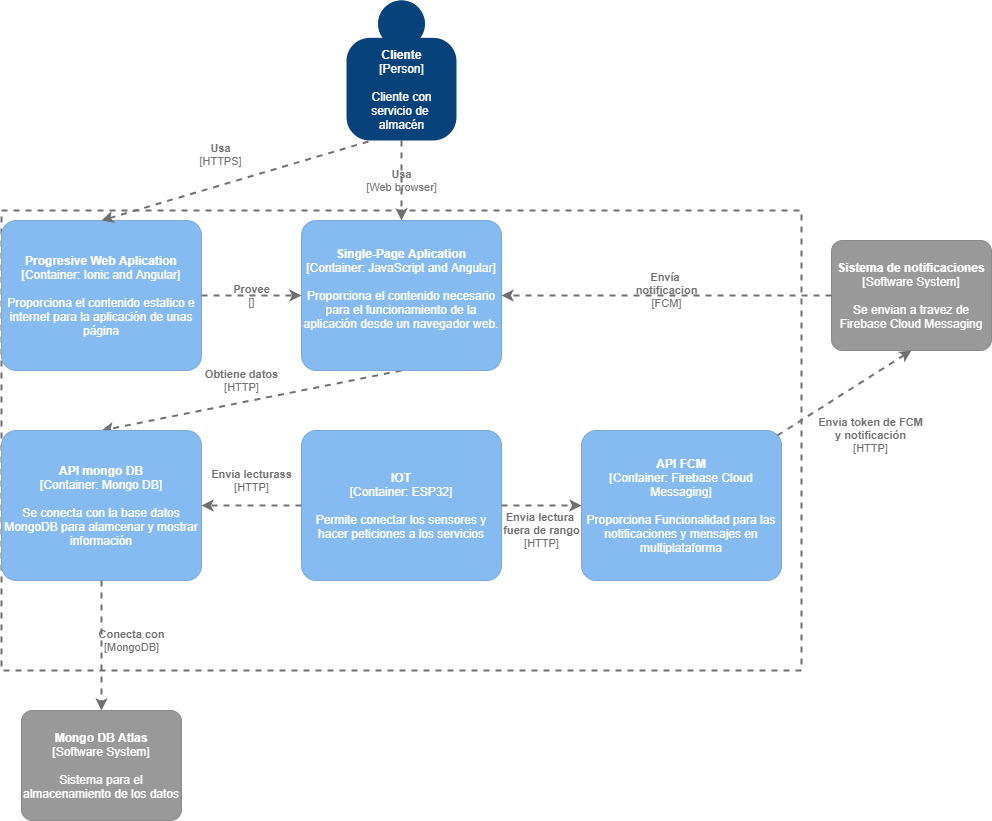

The diagram above was exported from draw.io. Its source (the exported page's mxGraphModel, read from the mxfile embedded in the PNG):
<mxGraphModel dx="1596" dy="575" grid="1" gridSize="10" guides="1" tooltips="1" connect="1" arrows="1" fold="1" page="1" pageScale="1" pageWidth="827" pageHeight="1169" math="0" shadow="0">
  <root>
    <mxCell id="0" />
    <mxCell id="1" parent="0" />
    <mxCell id="3" value="" style="rounded=0;whiteSpace=wrap;html=1;dashed=1;strokeWidth=2;fillColor=none;glass=0;shadow=0;sketch=0;strokeColor=#707070;" vertex="1" parent="1">
      <mxGeometry y="210" width="800" height="460" as="geometry" />
    </mxCell>
    <object placeholders="1" c4Name="Sistema de notificaciones" c4Type="Software System" c4Description="Se envian a travez de Firebase Cloud Messaging" label="&lt;b&gt;%c4Name%&lt;/b&gt;&lt;div&gt;[%c4Type%]&lt;/div&gt;&lt;br&gt;&lt;div&gt;%c4Description%&lt;/div&gt;" id="4">
      <mxCell style="rounded=1;whiteSpace=wrap;html=1;labelBackgroundColor=none;fillColor=#999999;fontColor=#ffffff;align=center;arcSize=10;strokeColor=#8A8A8A;metaEdit=1;metaData={&quot;c4Type&quot;:{&quot;editable&quot;:false}};points=[[0.25,0,0],[0.5,0,0],[0.75,0,0],[1,0.25,0],[1,0.5,0],[1,0.75,0],[0.75,1,0],[0.5,1,0],[0.25,1,0],[0,0.75,0],[0,0.5,0],[0,0.25,0]];" vertex="1" parent="1">
        <mxGeometry x="830" y="240" width="160" height="110.00000000000001" as="geometry" />
      </mxCell>
    </object>
    <object placeholders="1" c4Type="Relationship" c4Technology="Web browser" c4Description="Usa" label="&lt;div style=&quot;text-align: left&quot;&gt;&lt;div style=&quot;text-align: center&quot;&gt;&lt;b&gt;%c4Description%&lt;/b&gt;&lt;/div&gt;&lt;div style=&quot;text-align: center&quot;&gt;[%c4Technology%]&lt;/div&gt;&lt;/div&gt;" id="5">
      <mxCell style="edgeStyle=none;rounded=0;html=1;entryX=0.5;entryY=0;jettySize=auto;orthogonalLoop=1;strokeColor=#707070;strokeWidth=2;fontColor=#707070;jumpStyle=none;dashed=1;metaEdit=1;metaData={&quot;c4Type&quot;:{&quot;editable&quot;:false}};exitX=0.5;exitY=1;exitDx=0;exitDy=0;exitPerimeter=0;entryDx=0;entryDy=0;entryPerimeter=0;labelBackgroundColor=none;" edge="1" parent="1" source="8" target="10">
        <mxGeometry width="160" relative="1" as="geometry">
          <mxPoint x="362.5" y="100" as="sourcePoint" />
          <mxPoint x="360" y="180" as="targetPoint" />
        </mxGeometry>
      </mxCell>
    </object>
    <object placeholders="1" c4Type="Relationship" c4Technology="HTTP" c4Description="Obtiene datos" label="&lt;div style=&quot;text-align: left&quot;&gt;&lt;div style=&quot;text-align: center&quot;&gt;&lt;b&gt;%c4Description%&lt;/b&gt;&lt;/div&gt;&lt;div style=&quot;text-align: center&quot;&gt;[%c4Technology%]&lt;/div&gt;&lt;/div&gt;" id="6">
      <mxCell style="edgeStyle=none;rounded=0;html=1;jettySize=auto;orthogonalLoop=1;strokeColor=#707070;strokeWidth=2;fontColor=#707070;jumpStyle=none;dashed=1;metaEdit=1;metaData={&quot;c4Type&quot;:{&quot;editable&quot;:false}};exitX=0.5;exitY=1;exitDx=0;exitDy=0;exitPerimeter=0;labelBackgroundColor=none;entryX=0.5;entryY=0;entryDx=0;entryDy=0;entryPerimeter=0;" edge="1" parent="1" source="10" target="13">
        <mxGeometry x="0.0385" y="-22" width="160" relative="1" as="geometry">
          <mxPoint x="300" y="565" as="sourcePoint" />
          <mxPoint x="189" y="564" as="targetPoint" />
          <mxPoint as="offset" />
        </mxGeometry>
      </mxCell>
    </object>
    <object placeholders="1" c4Type="Relationship" c4Technology="FCM" c4Description="Envía &#10;notificacion" label="&lt;div style=&quot;text-align: left&quot;&gt;&lt;div style=&quot;text-align: center&quot;&gt;&lt;b&gt;%c4Description%&lt;/b&gt;&lt;/div&gt;&lt;div style=&quot;text-align: center&quot;&gt;[%c4Technology%]&lt;/div&gt;&lt;/div&gt;" id="7">
      <mxCell style="edgeStyle=none;rounded=0;html=1;jettySize=auto;orthogonalLoop=1;strokeColor=#707070;strokeWidth=2;fontColor=#707070;jumpStyle=none;dashed=1;metaEdit=1;metaData={&quot;c4Type&quot;:{&quot;editable&quot;:false}};labelBackgroundColor=none;exitX=0;exitY=0.5;exitDx=0;exitDy=0;exitPerimeter=0;entryX=1;entryY=0.5;entryDx=0;entryDy=0;entryPerimeter=0;" edge="1" parent="1" source="4" target="10">
        <mxGeometry y="-5" width="160" relative="1" as="geometry">
          <mxPoint x="475" y="440" as="sourcePoint" />
          <mxPoint x="530" y="290" as="targetPoint" />
          <mxPoint as="offset" />
        </mxGeometry>
      </mxCell>
    </object>
    <object placeholders="1" c4Name="Cliente" c4Type="Person" c4Description="Cliente con&#10; servicio de &#10;almacén" label="&lt;b&gt;%c4Name%&lt;/b&gt;&lt;div&gt;[%c4Type%]&lt;/div&gt;&lt;br&gt;&lt;div&gt;%c4Description%&lt;/div&gt;" id="8">
      <mxCell style="html=1;dashed=0;whitespace=wrap;fillColor=#08427b;strokeColor=none;fontColor=#ffffff;shape=mxgraph.c4.person;align=center;metaEdit=1;points=[[0.5,0,0],[1,0.5,0],[1,0.75,0],[0.75,1,0],[0.5,1,0],[0.25,1,0],[0,0.75,0],[0,0.5,0]];metaData={&quot;c4Type&quot;:{&quot;editable&quot;:false}};" vertex="1" parent="1">
        <mxGeometry x="345" width="110.00000000000001" height="140" as="geometry" />
      </mxCell>
    </object>
    <object placeholders="1" c4Name="Progresive Web Aplication" c4Type="Container" c4Technology="Ionic and Angular" c4Description="Proporciona el contenido estatico e internet para la aplicación de unas página" label="&lt;b&gt;%c4Name%&lt;/b&gt;&lt;div&gt;[%c4Type%: %c4Technology%]&lt;/div&gt;&lt;br&gt;&lt;div&gt;%c4Description%&lt;/div&gt;" id="9">
      <mxCell style="rounded=1;whiteSpace=wrap;html=1;labelBackgroundColor=none;fillColor=#85BBF0;fontColor=#ffffff;align=center;arcSize=10;strokeColor=#78A8D8;metaEdit=1;metaData={&quot;c4Type&quot;:{&quot;editable&quot;:false}};points=[[0.25,0,0],[0.5,0,0],[0.75,0,0],[1,0.25,0],[1,0.5,0],[1,0.75,0],[0.75,1,0],[0.5,1,0],[0.25,1,0],[0,0.75,0],[0,0.5,0],[0,0.25,0]];" vertex="1" parent="1">
        <mxGeometry y="220" width="200" height="150" as="geometry" />
      </mxCell>
    </object>
    <object placeholders="1" c4Name="Single-Page Aplication" c4Type="Container" c4Technology="JavaScript and Angular" c4Description="Proporciona el contenido necesario para el funcionamiento de la aplicación desde un navegador web.&#10;&#10;" label="&lt;b&gt;%c4Name%&lt;/b&gt;&lt;div&gt;[%c4Type%: %c4Technology%]&lt;/div&gt;&lt;br&gt;&lt;div&gt;%c4Description%&lt;/div&gt;" id="10">
      <mxCell style="rounded=1;whiteSpace=wrap;html=1;labelBackgroundColor=none;fillColor=#85BBF0;fontColor=#ffffff;align=center;arcSize=10;strokeColor=#78A8D8;metaEdit=1;metaData={&quot;c4Type&quot;:{&quot;editable&quot;:false}};points=[[0.25,0,0],[0.5,0,0],[0.75,0,0],[1,0.25,0],[1,0.5,0],[1,0.75,0],[0.75,1,0],[0.5,1,0],[0.25,1,0],[0,0.75,0],[0,0.5,0],[0,0.25,0]];" vertex="1" parent="1">
        <mxGeometry x="300" y="220" width="200" height="150" as="geometry" />
      </mxCell>
    </object>
    <object placeholders="1" c4Type="Relationship" c4Technology="HTTPS" c4Description="Usa" label="&lt;div style=&quot;text-align: left&quot;&gt;&lt;div style=&quot;text-align: center&quot;&gt;&lt;b&gt;%c4Description%&lt;/b&gt;&lt;/div&gt;&lt;div style=&quot;text-align: center&quot;&gt;[%c4Technology%]&lt;/div&gt;&lt;/div&gt;" id="11">
      <mxCell style="edgeStyle=none;rounded=0;html=1;entryX=0.5;entryY=0;jettySize=auto;orthogonalLoop=1;strokeColor=#707070;strokeWidth=2;fontColor=#707070;jumpStyle=none;dashed=1;metaEdit=1;metaData={&quot;c4Type&quot;:{&quot;editable&quot;:false}};exitX=0.2;exitY=1.007;exitDx=0;exitDy=0;exitPerimeter=0;entryDx=0;entryDy=0;entryPerimeter=0;labelBackgroundColor=none;" edge="1" parent="1" source="8" target="9">
        <mxGeometry x="0.0567" y="-30" width="160" relative="1" as="geometry">
          <mxPoint x="227.5" y="110" as="sourcePoint" />
          <mxPoint x="260" y="190" as="targetPoint" />
          <mxPoint x="1" as="offset" />
        </mxGeometry>
      </mxCell>
    </object>
    <object placeholders="1" c4Type="Relationship" c4Technology="" c4Description="Provee" label="&lt;div style=&quot;text-align: left&quot;&gt;&lt;div style=&quot;text-align: center&quot;&gt;&lt;b&gt;%c4Description%&lt;/b&gt;&lt;/div&gt;&lt;div style=&quot;text-align: center&quot;&gt;[%c4Technology%]&lt;/div&gt;&lt;/div&gt;" id="12">
      <mxCell style="edgeStyle=none;rounded=0;html=1;entryX=0;entryY=0.5;jettySize=auto;orthogonalLoop=1;strokeColor=#707070;strokeWidth=2;fontColor=#707070;jumpStyle=none;dashed=1;metaEdit=1;metaData={&quot;c4Type&quot;:{&quot;editable&quot;:false}};exitX=1;exitY=0.5;exitDx=0;exitDy=0;exitPerimeter=0;entryDx=0;entryDy=0;entryPerimeter=0;labelBackgroundColor=none;" edge="1" parent="1" source="9" target="10">
        <mxGeometry width="160" relative="1" as="geometry">
          <mxPoint x="427.5" y="120" as="sourcePoint" />
          <mxPoint x="110" y="230" as="targetPoint" />
        </mxGeometry>
      </mxCell>
    </object>
    <object placeholders="1" c4Name="API mongo DB" c4Type="Container" c4Technology="Mongo DB" c4Description="Se conecta con la base datos MongoDB para alamcenar y mostrar información" label="&lt;b&gt;%c4Name%&lt;/b&gt;&lt;div&gt;[%c4Type%: %c4Technology%]&lt;/div&gt;&lt;br&gt;&lt;div&gt;%c4Description%&lt;/div&gt;" id="13">
      <mxCell style="rounded=1;whiteSpace=wrap;html=1;labelBackgroundColor=none;fillColor=#85BBF0;fontColor=#ffffff;align=center;arcSize=10;strokeColor=#78A8D8;metaEdit=1;metaData={&quot;c4Type&quot;:{&quot;editable&quot;:false}};points=[[0.25,0,0],[0.5,0,0],[0.75,0,0],[1,0.25,0],[1,0.5,0],[1,0.75,0],[0.75,1,0],[0.5,1,0],[0.25,1,0],[0,0.75,0],[0,0.5,0],[0,0.25,0]];" vertex="1" parent="1">
        <mxGeometry y="430" width="200" height="150" as="geometry" />
      </mxCell>
    </object>
    <object placeholders="1" c4Name="Mongo DB Atlas" c4Type="Software System" c4Description="Sistema para el almacenamiento de los datos" label="&lt;b&gt;%c4Name%&lt;/b&gt;&lt;div&gt;[%c4Type%]&lt;/div&gt;&lt;br&gt;&lt;div&gt;%c4Description%&lt;/div&gt;" id="14">
      <mxCell style="rounded=1;whiteSpace=wrap;html=1;labelBackgroundColor=none;fillColor=#999999;fontColor=#ffffff;align=center;arcSize=10;strokeColor=#8A8A8A;metaEdit=1;metaData={&quot;c4Type&quot;:{&quot;editable&quot;:false}};points=[[0.25,0,0],[0.5,0,0],[0.75,0,0],[1,0.25,0],[1,0.5,0],[1,0.75,0],[0.75,1,0],[0.5,1,0],[0.25,1,0],[0,0.75,0],[0,0.5,0],[0,0.25,0]];" vertex="1" parent="1">
        <mxGeometry x="20" y="710" width="160" height="110.00000000000001" as="geometry" />
      </mxCell>
    </object>
    <object placeholders="1" c4Type="Relationship" c4Technology="MongoDB" c4Description="Conecta con" label="&lt;div style=&quot;text-align: left&quot;&gt;&lt;div style=&quot;text-align: center&quot;&gt;&lt;b&gt;%c4Description%&lt;/b&gt;&lt;/div&gt;&lt;div style=&quot;text-align: center&quot;&gt;[%c4Technology%]&lt;/div&gt;&lt;/div&gt;" id="15">
      <mxCell style="edgeStyle=none;rounded=0;html=1;jettySize=auto;orthogonalLoop=1;strokeColor=#707070;strokeWidth=2;fontColor=#707070;jumpStyle=none;dashed=1;metaEdit=1;metaData={&quot;c4Type&quot;:{&quot;editable&quot;:false}};exitX=0.5;exitY=1;exitDx=0;exitDy=0;exitPerimeter=0;labelBackgroundColor=none;" edge="1" parent="1" source="13" target="14">
        <mxGeometry x="-0.0769" y="30" width="160" relative="1" as="geometry">
          <mxPoint x="410" y="380" as="sourcePoint" />
          <mxPoint x="410" y="500" as="targetPoint" />
          <mxPoint as="offset" />
        </mxGeometry>
      </mxCell>
    </object>
    <object placeholders="1" c4Name="API FCM" c4Type="Container" c4Technology="Firebase Cloud Messaging" c4Description="Proporciona Funcionalidad para las notificaciones y mensajes en multiplataforma" label="&lt;b&gt;%c4Name%&lt;/b&gt;&lt;div&gt;[%c4Type%: %c4Technology%]&lt;/div&gt;&lt;br&gt;&lt;div&gt;%c4Description%&lt;/div&gt;" id="16">
      <mxCell style="rounded=1;whiteSpace=wrap;html=1;labelBackgroundColor=none;fillColor=#85BBF0;fontColor=#ffffff;align=center;arcSize=10;strokeColor=#78A8D8;metaEdit=1;metaData={&quot;c4Type&quot;:{&quot;editable&quot;:false}};points=[[0.25,0,0],[0.5,0,0],[0.75,0,0],[1,0.25,0],[1,0.5,0],[1,0.75,0],[0.75,1,0],[0.5,1,0],[0.25,1,0],[0,0.75,0],[0,0.5,0],[0,0.25,0]];" vertex="1" parent="1">
        <mxGeometry x="580" y="430" width="200" height="150" as="geometry" />
      </mxCell>
    </object>
    <object placeholders="1" c4Name="IOT" c4Type="Container" c4Technology="ESP32" c4Description="Permite conectar los sensores y&#10;hacer peticiones a los servicios" label="&lt;b&gt;%c4Name%&lt;/b&gt;&lt;div&gt;[%c4Type%: %c4Technology%]&lt;/div&gt;&lt;br&gt;&lt;div&gt;%c4Description%&lt;/div&gt;" id="17">
      <mxCell style="rounded=1;whiteSpace=wrap;html=1;labelBackgroundColor=none;fillColor=#85BBF0;fontColor=#ffffff;align=center;arcSize=10;strokeColor=#78A8D8;metaEdit=1;metaData={&quot;c4Type&quot;:{&quot;editable&quot;:false}};points=[[0.25,0,0],[0.5,0,0],[0.75,0,0],[1,0.25,0],[1,0.5,0],[1,0.75,0],[0.75,1,0],[0.5,1,0],[0.25,1,0],[0,0.75,0],[0,0.5,0],[0,0.25,0]];" vertex="1" parent="1">
        <mxGeometry x="300" y="430" width="200" height="150" as="geometry" />
      </mxCell>
    </object>
    <object placeholders="1" c4Type="Relationship" c4Technology="HTTP" c4Description="Envia lectura &#10;fuera de rango" label="&lt;div style=&quot;text-align: left&quot;&gt;&lt;div style=&quot;text-align: center&quot;&gt;&lt;b&gt;%c4Description%&lt;/b&gt;&lt;/div&gt;&lt;div style=&quot;text-align: center&quot;&gt;[%c4Technology%]&lt;/div&gt;&lt;/div&gt;" id="18">
      <mxCell style="edgeStyle=none;rounded=0;html=1;jettySize=auto;orthogonalLoop=1;strokeColor=#707070;strokeWidth=2;fontColor=#707070;jumpStyle=none;dashed=1;metaEdit=1;metaData={&quot;c4Type&quot;:{&quot;editable&quot;:false}};exitX=1;exitY=0.5;exitDx=0;exitDy=0;exitPerimeter=0;labelBackgroundColor=none;" edge="1" parent="1" source="17" target="16">
        <mxGeometry y="-25" width="160" relative="1" as="geometry">
          <mxPoint x="777" y="360" as="sourcePoint" />
          <mxPoint x="477" y="420" as="targetPoint" />
          <mxPoint as="offset" />
        </mxGeometry>
      </mxCell>
    </object>
    <object placeholders="1" c4Type="Relationship" c4Technology="HTTP" c4Description="Envia token de FCM&#10;y notificación" label="&lt;div style=&quot;text-align: left&quot;&gt;&lt;div style=&quot;text-align: center&quot;&gt;&lt;b&gt;%c4Description%&lt;/b&gt;&lt;/div&gt;&lt;div style=&quot;text-align: center&quot;&gt;[%c4Technology%]&lt;/div&gt;&lt;/div&gt;" id="19">
      <mxCell style="edgeStyle=none;rounded=0;html=1;jettySize=auto;orthogonalLoop=1;strokeColor=#707070;strokeWidth=2;fontColor=#707070;jumpStyle=none;dashed=1;metaEdit=1;metaData={&quot;c4Type&quot;:{&quot;editable&quot;:false}};exitX=0.98;exitY=0.033;exitDx=0;exitDy=0;exitPerimeter=0;labelBackgroundColor=none;entryX=0.5;entryY=1;entryDx=0;entryDy=0;entryPerimeter=0;" edge="1" parent="1" source="16" target="4">
        <mxGeometry y="-50" width="160" relative="1" as="geometry">
          <mxPoint x="560" y="370" as="sourcePoint" />
          <mxPoint x="640" y="370" as="targetPoint" />
          <mxPoint as="offset" />
        </mxGeometry>
      </mxCell>
    </object>
    <object placeholders="1" c4Type="Relationship" c4Technology="HTTP" c4Description="Envia lecturass" label="&lt;div style=&quot;text-align: left&quot;&gt;&lt;div style=&quot;text-align: center&quot;&gt;&lt;b&gt;%c4Description%&lt;/b&gt;&lt;/div&gt;&lt;div style=&quot;text-align: center&quot;&gt;[%c4Technology%]&lt;/div&gt;&lt;/div&gt;" id="20">
      <mxCell style="edgeStyle=none;rounded=0;html=1;jettySize=auto;orthogonalLoop=1;strokeColor=#707070;strokeWidth=2;fontColor=#707070;jumpStyle=none;dashed=1;metaEdit=1;metaData={&quot;c4Type&quot;:{&quot;editable&quot;:false}};exitX=0;exitY=0.5;exitDx=0;exitDy=0;exitPerimeter=0;labelBackgroundColor=none;entryX=1;entryY=0.5;entryDx=0;entryDy=0;entryPerimeter=0;" edge="1" parent="1" source="17" target="13">
        <mxGeometry y="-25" width="160" relative="1" as="geometry">
          <mxPoint x="410" y="410" as="sourcePoint" />
          <mxPoint x="110" y="470" as="targetPoint" />
          <mxPoint as="offset" />
        </mxGeometry>
      </mxCell>
    </object>
  </root>
</mxGraphModel>